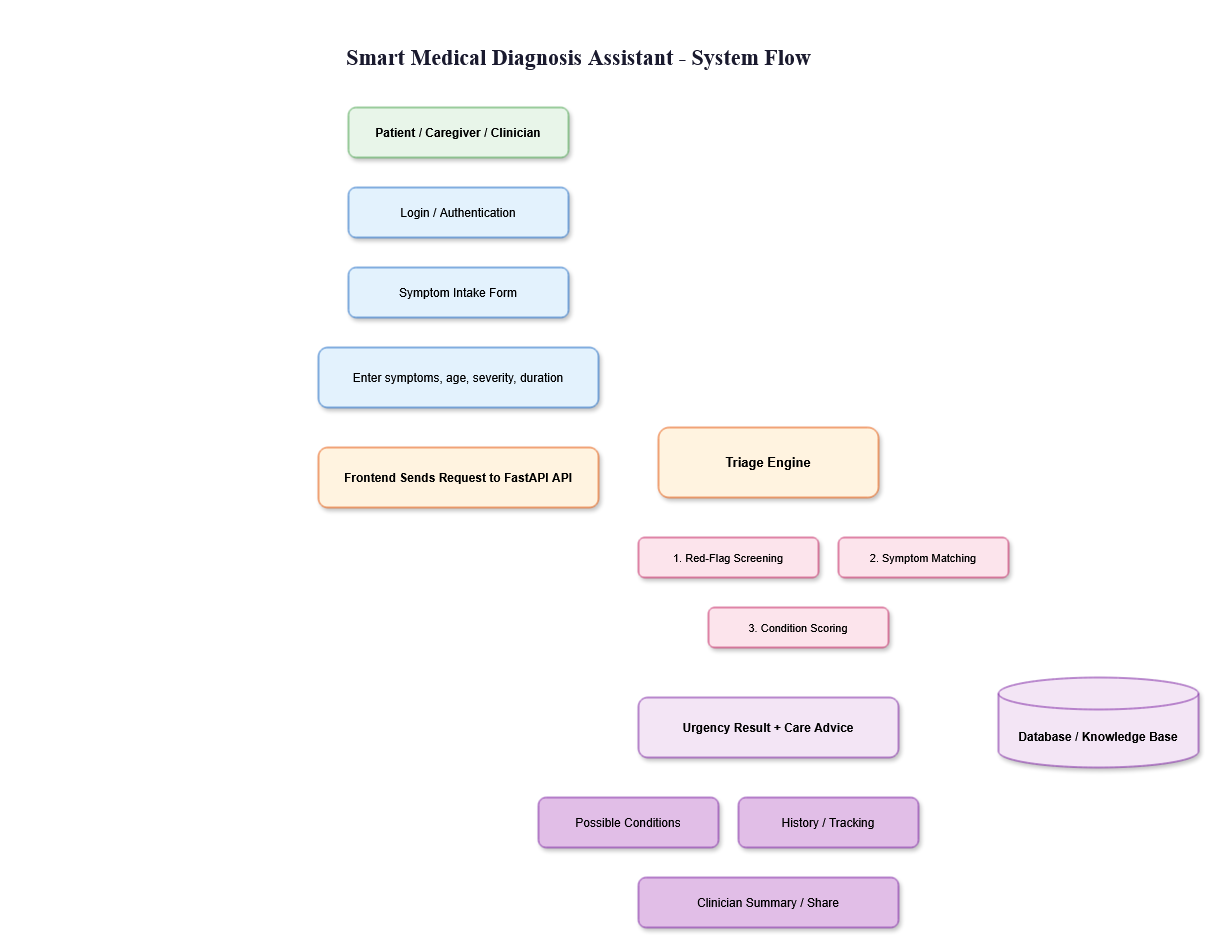

The diagram above was exported from draw.io. Its source (the exported page's mxGraphModel, read from the mxfile embedded in the PNG):
<mxGraphModel dx="55014" dy="29579" grid="1" gridSize="10" guides="1" tooltips="1" connect="1" arrows="1" fold="1" page="0" pageScale="1" pageWidth="1600" pageHeight="1200" math="0" shadow="0">
  <root>
    <mxCell id="0" />
    <mxCell id="1" parent="0" />
    <mxCell id="title" parent="1" style="text;html=1;fontSize=22;fontStyle=1;align=center;verticalAlign=middle;fontColor=#1A1A2E;fontFamily=Inter;" value="Smart Medical Diagnosis Assistant - System Flow" vertex="1">
      <mxGeometry height="40" width="760" x="180" y="20" as="geometry" />
    </mxCell>
    <mxCell id="user" parent="1" style="rounded=1;whiteSpace=wrap;html=1;fillColor=#E8F5E9;strokeColor=#43A047;fontStyle=1;fontSize=12;shadow=1;" value="Patient / Caregiver / Clinician" vertex="1">
      <mxGeometry height="50" width="220" x="330" y="90" as="geometry" />
    </mxCell>
    <mxCell id="login" parent="1" style="rounded=1;whiteSpace=wrap;html=1;fillColor=#E3F2FD;strokeColor=#1565C3;fontSize=12;shadow=1;" value="Login / Authentication" vertex="1">
      <mxGeometry height="50" width="220" x="330" y="170" as="geometry" />
    </mxCell>
    <mxCell id="intake" parent="1" style="rounded=1;whiteSpace=wrap;html=1;fillColor=#E3F2FD;strokeColor=#1565C3;fontSize=12;shadow=1;" value="Symptom Intake Form" vertex="1">
      <mxGeometry height="50" width="220" x="330" y="250" as="geometry" />
    </mxCell>
    <mxCell id="submit" parent="1" style="rounded=1;whiteSpace=wrap;html=1;fillColor=#E3F2FD;strokeColor=#1565C3;fontSize=12;shadow=1;" value="Enter symptoms, age, severity, duration" vertex="1">
      <mxGeometry height="60" width="280" x="300" y="330" as="geometry" />
    </mxCell>
    <mxCell id="api" parent="1" style="rounded=1;whiteSpace=wrap;html=1;fillColor=#FFF3E0;strokeColor=#E65100;fontStyle=1;fontSize=12;shadow=1;" value="Frontend Sends Request to FastAPI API" vertex="1">
      <mxGeometry height="60" width="280" x="300" y="430" as="geometry" />
    </mxCell>
    <mxCell id="engine" parent="1" style="rounded=1;whiteSpace=wrap;html=1;fillColor=#FFF3E0;strokeColor=#E65100;fontStyle=1;fontSize=13;shadow=1;" value="Triage Engine" vertex="1">
      <mxGeometry height="70" width="220" x="640" y="410" as="geometry" />
    </mxCell>
    <mxCell id="redflag" parent="1" style="rounded=1;whiteSpace=wrap;html=1;fillColor=#FCE4EC;strokeColor=#C2185B;fontSize=11;shadow=1;" value="1. Red-Flag Screening" vertex="1">
      <mxGeometry height="40" width="180" x="620" y="520" as="geometry" />
    </mxCell>
    <mxCell id="match" parent="1" style="rounded=1;whiteSpace=wrap;html=1;fillColor=#FCE4EC;strokeColor=#C2185B;fontSize=11;shadow=1;" value="2. Symptom Matching" vertex="1">
      <mxGeometry height="40" width="170" x="820" y="520" as="geometry" />
    </mxCell>
    <mxCell id="score" parent="1" style="rounded=1;whiteSpace=wrap;html=1;fillColor=#FCE4EC;strokeColor=#C2185B;fontSize=11;shadow=1;" value="3. Condition Scoring" vertex="1">
      <mxGeometry height="40" width="180" x="690" y="590" as="geometry" />
    </mxCell>
    <mxCell id="result" parent="1" style="rounded=1;whiteSpace=wrap;html=1;fillColor=#F3E5F5;strokeColor=#7B1FA2;fontStyle=1;fontSize=12;shadow=1;" value="Urgency Result + Care Advice" vertex="1">
      <mxGeometry height="60" width="260" x="620" y="680" as="geometry" />
    </mxCell>
    <mxCell id="possible" parent="1" style="rounded=1;whiteSpace=wrap;html=1;fillColor=#E1BEE7;strokeColor=#7B1FA2;fontSize=12;shadow=1;" value="Possible Conditions" vertex="1">
      <mxGeometry height="50" width="180" x="520" y="780" as="geometry" />
    </mxCell>
    <mxCell id="history" parent="1" style="rounded=1;whiteSpace=wrap;html=1;fillColor=#E1BEE7;strokeColor=#7B1FA2;fontSize=12;shadow=1;" value="History / Tracking" vertex="1">
      <mxGeometry height="50" width="180" x="720" y="780" as="geometry" />
    </mxCell>
    <mxCell id="summary" parent="1" style="rounded=1;whiteSpace=wrap;html=1;fillColor=#E1BEE7;strokeColor=#7B1FA2;fontSize=12;shadow=1;" value="Clinician Summary / Share" vertex="1">
      <mxGeometry height="50" width="260" x="620" y="860" as="geometry" />
    </mxCell>
    <mxCell id="db" parent="1" style="shape=cylinder3;whiteSpace=wrap;html=1;boundedLbl=1;backgroundOutline=1;size=16;fillColor=#F3E5F5;strokeColor=#7B1FA2;fontStyle=1;fontSize=12;shadow=1;" value="Database / Knowledge Base" vertex="1">
      <mxGeometry height="90" width="200" x="980" y="660" as="geometry" />
    </mxCell>
    <mxCell id="arrow1" edge="1" parent="1" source="user" style="edgeStyle=orthogonalEdgeStyle;rounded=1;strokeColor=#1A1A2E;strokeWidth=2;entryX=0.5;entryY=1;entryDx=0;entryDy=0;exitX=0.5;exitY=1;exitDx=0;exitDy=0;" target="login" value="" />
    <mxCell id="arrow2" edge="1" parent="1" source="login" style="edgeStyle=orthogonalEdgeStyle;rounded=1;strokeColor=#1A1A2E;strokeWidth=2;" target="intake" value="" />
    <mxCell id="arrow3" edge="1" parent="1" source="intake" style="edgeStyle=orthogonalEdgeStyle;rounded=1;strokeColor=#1A1A2E;strokeWidth=2;" target="submit" value="" />
    <mxCell id="arrow4" edge="1" parent="1" source="submit" style="edgeStyle=orthogonalEdgeStyle;rounded=1;strokeColor=#1A1A2E;strokeWidth=2;" target="api" value="" />
    <mxCell id="arrow5" edge="1" parent="1" source="api" style="edgeStyle=orthogonalEdgeStyle;rounded=1;strokeColor=#1A1A2E;strokeWidth=2;" target="engine" value="" />
    <mxCell id="arrow6" edge="1" parent="1" source="engine" style="edgeStyle=orthogonalEdgeStyle;rounded=1;strokeColor=#1A1A2E;strokeWidth=2;" target="redflag" value="" />
    <mxCell id="arrow7" edge="1" parent="1" source="engine" style="edgeStyle=orthogonalEdgeStyle;rounded=1;strokeColor=#1A1A2E;strokeWidth=2;" target="match" value="" />
    <mxCell id="arrow8" edge="1" parent="1" source="redflag" style="edgeStyle=orthogonalEdgeStyle;rounded=1;strokeColor=#1A1A2E;strokeWidth=2;" target="score" value="" />
    <mxCell id="arrow9" edge="1" parent="1" source="match" style="edgeStyle=orthogonalEdgeStyle;rounded=1;strokeColor=#1A1A2E;strokeWidth=2;" target="score" value="" />
    <mxCell id="arrow10" edge="1" parent="1" source="score" style="edgeStyle=orthogonalEdgeStyle;rounded=1;strokeColor=#1A1A2E;strokeWidth=2;" target="result" value="" />
    <mxCell id="arrow11" edge="1" parent="1" source="result" style="edgeStyle=orthogonalEdgeStyle;rounded=1;strokeColor=#1A1A2E;strokeWidth=2;" target="possible" value="" />
    <mxCell id="arrow12" edge="1" parent="1" source="result" style="edgeStyle=orthogonalEdgeStyle;rounded=1;strokeColor=#1A1A2E;strokeWidth=2;" target="history" value="" />
    <mxCell id="arrow13" edge="1" parent="1" source="history" style="edgeStyle=orthogonalEdgeStyle;rounded=1;strokeColor=#1A1A2E;strokeWidth=2;" target="summary" value="" />
    <mxCell id="arrow14" edge="1" parent="1" source="engine" style="edgeStyle=orthogonalEdgeStyle;rounded=1;strokeColor=#1A1A2E;strokeWidth=2;" target="db" value="" />
    <mxCell id="arrow15" edge="1" parent="1" source="db" style="edgeStyle=orthogonalEdgeStyle;rounded=1;strokeColor=#1A1A2E;strokeWidth=2;" target="engine" value="" />
  </root>
</mxGraphModel>